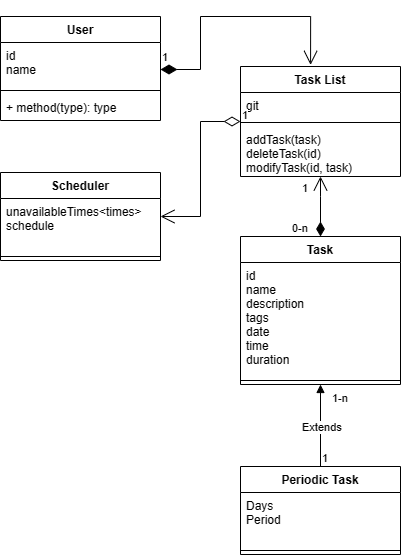

The diagram above was exported from draw.io. Its source (the exported page's mxGraphModel, read from the mxfile embedded in the PNG):
<mxGraphModel dx="1208" dy="690" grid="1" gridSize="10" guides="1" tooltips="1" connect="1" arrows="1" fold="1" page="1" pageScale="1" pageWidth="850" pageHeight="1100" math="0" shadow="0">
  <root>
    <mxCell id="0" />
    <mxCell id="1" parent="0" />
    <mxCell id="vMq3YWReXSDklAG2kNOv-1" value="User" style="swimlane;fontStyle=1;align=center;verticalAlign=top;childLayout=stackLayout;horizontal=1;startSize=26;horizontalStack=0;resizeParent=1;resizeParentMax=0;resizeLast=0;collapsible=1;marginBottom=0;" vertex="1" parent="1">
      <mxGeometry x="400" y="170" width="160" height="104" as="geometry" />
    </mxCell>
    <mxCell id="vMq3YWReXSDklAG2kNOv-2" value="id&#10;name" style="text;strokeColor=none;fillColor=none;align=left;verticalAlign=top;spacingLeft=4;spacingRight=4;overflow=hidden;rotatable=0;points=[[0,0.5],[1,0.5]];portConstraint=eastwest;" vertex="1" parent="vMq3YWReXSDklAG2kNOv-1">
      <mxGeometry y="26" width="160" height="44" as="geometry" />
    </mxCell>
    <mxCell id="vMq3YWReXSDklAG2kNOv-3" value="" style="line;strokeWidth=1;fillColor=none;align=left;verticalAlign=middle;spacingTop=-1;spacingLeft=3;spacingRight=3;rotatable=0;labelPosition=right;points=[];portConstraint=eastwest;strokeColor=inherit;" vertex="1" parent="vMq3YWReXSDklAG2kNOv-1">
      <mxGeometry y="70" width="160" height="8" as="geometry" />
    </mxCell>
    <mxCell id="vMq3YWReXSDklAG2kNOv-4" value="+ method(type): type" style="text;strokeColor=none;fillColor=none;align=left;verticalAlign=top;spacingLeft=4;spacingRight=4;overflow=hidden;rotatable=0;points=[[0,0.5],[1,0.5]];portConstraint=eastwest;" vertex="1" parent="vMq3YWReXSDklAG2kNOv-1">
      <mxGeometry y="78" width="160" height="26" as="geometry" />
    </mxCell>
    <mxCell id="vMq3YWReXSDklAG2kNOv-5" value="Task" style="swimlane;fontStyle=1;align=center;verticalAlign=top;childLayout=stackLayout;horizontal=1;startSize=26;horizontalStack=0;resizeParent=1;resizeParentMax=0;resizeLast=0;collapsible=1;marginBottom=0;" vertex="1" parent="1">
      <mxGeometry x="640" y="390" width="160" height="148" as="geometry" />
    </mxCell>
    <mxCell id="vMq3YWReXSDklAG2kNOv-6" value="id&#10;name&#10;description&#10;tags&#10;date&#10;time&#10;duration" style="text;strokeColor=none;fillColor=none;align=left;verticalAlign=top;spacingLeft=4;spacingRight=4;overflow=hidden;rotatable=0;points=[[0,0.5],[1,0.5]];portConstraint=eastwest;" vertex="1" parent="vMq3YWReXSDklAG2kNOv-5">
      <mxGeometry y="26" width="160" height="114" as="geometry" />
    </mxCell>
    <mxCell id="vMq3YWReXSDklAG2kNOv-7" value="" style="line;strokeWidth=1;fillColor=none;align=left;verticalAlign=middle;spacingTop=-1;spacingLeft=3;spacingRight=3;rotatable=0;labelPosition=right;points=[];portConstraint=eastwest;strokeColor=inherit;" vertex="1" parent="vMq3YWReXSDklAG2kNOv-5">
      <mxGeometry y="140" width="160" height="8" as="geometry" />
    </mxCell>
    <mxCell id="vMq3YWReXSDklAG2kNOv-9" value="Task List" style="swimlane;fontStyle=1;align=center;verticalAlign=top;childLayout=stackLayout;horizontal=1;startSize=26;horizontalStack=0;resizeParent=1;resizeParentMax=0;resizeLast=0;collapsible=1;marginBottom=0;" vertex="1" parent="1">
      <mxGeometry x="640" y="220" width="160" height="110" as="geometry" />
    </mxCell>
    <mxCell id="vMq3YWReXSDklAG2kNOv-10" value="git" style="text;strokeColor=none;fillColor=none;align=left;verticalAlign=top;spacingLeft=4;spacingRight=4;overflow=hidden;rotatable=0;points=[[0,0.5],[1,0.5]];portConstraint=eastwest;" vertex="1" parent="vMq3YWReXSDklAG2kNOv-9">
      <mxGeometry y="26" width="160" height="26" as="geometry" />
    </mxCell>
    <mxCell id="vMq3YWReXSDklAG2kNOv-11" value="" style="line;strokeWidth=1;fillColor=none;align=left;verticalAlign=middle;spacingTop=-1;spacingLeft=3;spacingRight=3;rotatable=0;labelPosition=right;points=[];portConstraint=eastwest;strokeColor=inherit;" vertex="1" parent="vMq3YWReXSDklAG2kNOv-9">
      <mxGeometry y="52" width="160" height="8" as="geometry" />
    </mxCell>
    <mxCell id="vMq3YWReXSDklAG2kNOv-12" value="addTask(task)&#10;deleteTask(id)&#10;modifyTask(id, task)" style="text;strokeColor=none;fillColor=none;align=left;verticalAlign=top;spacingLeft=4;spacingRight=4;overflow=hidden;rotatable=0;points=[[0,0.5],[1,0.5]];portConstraint=eastwest;" vertex="1" parent="vMq3YWReXSDklAG2kNOv-9">
      <mxGeometry y="60" width="160" height="50" as="geometry" />
    </mxCell>
    <mxCell id="vMq3YWReXSDklAG2kNOv-13" value="Scheduler&#10;" style="swimlane;fontStyle=1;align=center;verticalAlign=top;childLayout=stackLayout;horizontal=1;startSize=26;horizontalStack=0;resizeParent=1;resizeParentMax=0;resizeLast=0;collapsible=1;marginBottom=0;" vertex="1" parent="1">
      <mxGeometry x="400" y="326" width="160" height="88" as="geometry" />
    </mxCell>
    <mxCell id="vMq3YWReXSDklAG2kNOv-14" value="unavailableTimes&lt;times&gt;&#10;schedule" style="text;strokeColor=none;fillColor=none;align=left;verticalAlign=top;spacingLeft=4;spacingRight=4;overflow=hidden;rotatable=0;points=[[0,0.5],[1,0.5]];portConstraint=eastwest;" vertex="1" parent="vMq3YWReXSDklAG2kNOv-13">
      <mxGeometry y="26" width="160" height="54" as="geometry" />
    </mxCell>
    <mxCell id="vMq3YWReXSDklAG2kNOv-15" value="" style="line;strokeWidth=1;fillColor=none;align=left;verticalAlign=middle;spacingTop=-1;spacingLeft=3;spacingRight=3;rotatable=0;labelPosition=right;points=[];portConstraint=eastwest;strokeColor=inherit;" vertex="1" parent="vMq3YWReXSDklAG2kNOv-13">
      <mxGeometry y="80" width="160" height="8" as="geometry" />
    </mxCell>
    <mxCell id="vMq3YWReXSDklAG2kNOv-17" value="Periodic Task" style="swimlane;fontStyle=1;align=center;verticalAlign=top;childLayout=stackLayout;horizontal=1;startSize=26;horizontalStack=0;resizeParent=1;resizeParentMax=0;resizeLast=0;collapsible=1;marginBottom=0;" vertex="1" parent="1">
      <mxGeometry x="640" y="620" width="160" height="88" as="geometry" />
    </mxCell>
    <mxCell id="vMq3YWReXSDklAG2kNOv-18" value="Days&#10;Period" style="text;strokeColor=none;fillColor=none;align=left;verticalAlign=top;spacingLeft=4;spacingRight=4;overflow=hidden;rotatable=0;points=[[0,0.5],[1,0.5]];portConstraint=eastwest;" vertex="1" parent="vMq3YWReXSDklAG2kNOv-17">
      <mxGeometry y="26" width="160" height="54" as="geometry" />
    </mxCell>
    <mxCell id="vMq3YWReXSDklAG2kNOv-19" value="" style="line;strokeWidth=1;fillColor=none;align=left;verticalAlign=middle;spacingTop=-1;spacingLeft=3;spacingRight=3;rotatable=0;labelPosition=right;points=[];portConstraint=eastwest;strokeColor=inherit;" vertex="1" parent="vMq3YWReXSDklAG2kNOv-17">
      <mxGeometry y="80" width="160" height="8" as="geometry" />
    </mxCell>
    <mxCell id="vMq3YWReXSDklAG2kNOv-21" value="Extends" style="endArrow=block;endFill=1;html=1;edgeStyle=orthogonalEdgeStyle;align=left;verticalAlign=top;rounded=0;" edge="1" parent="1" source="vMq3YWReXSDklAG2kNOv-17" target="vMq3YWReXSDklAG2kNOv-5">
      <mxGeometry x="0.2766" y="20" relative="1" as="geometry">
        <mxPoint x="660" y="440" as="sourcePoint" />
        <mxPoint x="820" y="440" as="targetPoint" />
        <Array as="points">
          <mxPoint x="720" y="530" />
          <mxPoint x="720" y="530" />
        </Array>
        <mxPoint as="offset" />
      </mxGeometry>
    </mxCell>
    <mxCell id="vMq3YWReXSDklAG2kNOv-22" value="1" style="edgeLabel;resizable=0;html=1;align=left;verticalAlign=bottom;" connectable="0" vertex="1" parent="vMq3YWReXSDklAG2kNOv-21">
      <mxGeometry x="-1" relative="1" as="geometry">
        <mxPoint as="offset" />
      </mxGeometry>
    </mxCell>
    <mxCell id="vMq3YWReXSDklAG2kNOv-23" value="1-n" style="edgeLabel;resizable=0;html=1;align=left;verticalAlign=bottom;" connectable="0" vertex="1" parent="vMq3YWReXSDklAG2kNOv-21">
      <mxGeometry x="-1" relative="1" as="geometry">
        <mxPoint x="10" y="-60" as="offset" />
      </mxGeometry>
    </mxCell>
    <mxCell id="vMq3YWReXSDklAG2kNOv-27" value="" style="endArrow=open;endFill=0;html=1;edgeStyle=orthogonalEdgeStyle;align=left;verticalAlign=top;rounded=0;startArrow=diamondThin;startFill=1;startSize=12;endSize=12;" edge="1" parent="1" source="vMq3YWReXSDklAG2kNOv-5" target="vMq3YWReXSDklAG2kNOv-12">
      <mxGeometry x="0.0526" y="20" relative="1" as="geometry">
        <mxPoint x="660" y="440" as="sourcePoint" />
        <mxPoint x="820" y="440" as="targetPoint" />
        <Array as="points">
          <mxPoint x="720" y="350" />
          <mxPoint x="720" y="350" />
        </Array>
        <mxPoint as="offset" />
      </mxGeometry>
    </mxCell>
    <mxCell id="vMq3YWReXSDklAG2kNOv-28" value="0-n" style="edgeLabel;resizable=0;html=1;align=left;verticalAlign=bottom;" connectable="0" vertex="1" parent="vMq3YWReXSDklAG2kNOv-27">
      <mxGeometry x="-1" relative="1" as="geometry">
        <mxPoint x="-30" as="offset" />
      </mxGeometry>
    </mxCell>
    <mxCell id="vMq3YWReXSDklAG2kNOv-29" value="1" style="edgeLabel;resizable=0;html=1;align=left;verticalAlign=bottom;" connectable="0" vertex="1" parent="vMq3YWReXSDklAG2kNOv-27">
      <mxGeometry x="-1" relative="1" as="geometry">
        <mxPoint x="-20" y="-40" as="offset" />
      </mxGeometry>
    </mxCell>
    <mxCell id="vMq3YWReXSDklAG2kNOv-41" value="1" style="endArrow=open;html=1;endSize=12;startArrow=diamondThin;startSize=14;startFill=0;edgeStyle=orthogonalEdgeStyle;align=left;verticalAlign=bottom;rounded=0;" edge="1" parent="1" source="vMq3YWReXSDklAG2kNOv-9" target="vMq3YWReXSDklAG2kNOv-13">
      <mxGeometry x="-1" y="3" relative="1" as="geometry">
        <mxPoint x="660" y="350" as="sourcePoint" />
        <mxPoint x="820" y="350" as="targetPoint" />
      </mxGeometry>
    </mxCell>
    <mxCell id="vMq3YWReXSDklAG2kNOv-43" value="1" style="endArrow=open;html=1;endSize=12;startArrow=diamondThin;startSize=14;startFill=1;edgeStyle=orthogonalEdgeStyle;align=left;verticalAlign=bottom;rounded=0;entryX=0.438;entryY=-0.015;entryDx=0;entryDy=0;entryPerimeter=0;" edge="1" parent="1" source="vMq3YWReXSDklAG2kNOv-2" target="vMq3YWReXSDklAG2kNOv-9">
      <mxGeometry x="-1" y="3" relative="1" as="geometry">
        <mxPoint x="310" y="380" as="sourcePoint" />
        <mxPoint x="470" y="380" as="targetPoint" />
        <Array as="points">
          <mxPoint x="600" y="223" />
          <mxPoint x="600" y="170" />
          <mxPoint x="710" y="170" />
        </Array>
      </mxGeometry>
    </mxCell>
  </root>
</mxGraphModel>